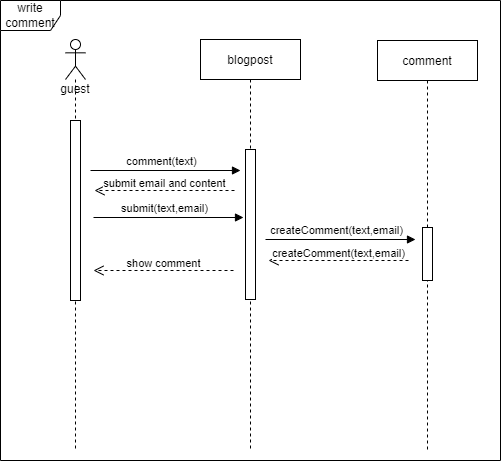

The diagram above was exported from draw.io. Its source (the exported page's mxGraphModel, read from the mxfile embedded in the PNG):
<mxGraphModel dx="282" dy="614" grid="1" gridSize="10" guides="1" tooltips="1" connect="1" arrows="1" fold="1" page="1" pageScale="1" pageWidth="850" pageHeight="1100" math="0" shadow="0">
  <root>
    <mxCell id="0" />
    <mxCell id="1" parent="0" />
    <mxCell id="62iLxjVJGYPEeGBwEZaz-22" value="write comment" style="shape=umlFrame;whiteSpace=wrap;html=1;fillColor=none;gradientColor=none;" parent="1" vertex="1">
      <mxGeometry x="100" y="40" width="500" height="460" as="geometry" />
    </mxCell>
    <mxCell id="62iLxjVJGYPEeGBwEZaz-5" value="guest" style="shape=umlLifeline;participant=umlActor;perimeter=lifelinePerimeter;whiteSpace=wrap;html=1;container=1;collapsible=0;recursiveResize=0;verticalAlign=top;spacingTop=36;outlineConnect=0;" parent="1" vertex="1">
      <mxGeometry x="165" y="79" width="20" height="411" as="geometry" />
    </mxCell>
    <mxCell id="3nuBFxr9cyL0pnOWT2aG-5" value="blogpost" style="shape=umlLifeline;perimeter=lifelinePerimeter;container=1;collapsible=0;recursiveResize=0;rounded=0;shadow=0;strokeWidth=1;" parent="1" vertex="1">
      <mxGeometry x="300" y="79" width="100" height="411" as="geometry" />
    </mxCell>
    <mxCell id="3nuBFxr9cyL0pnOWT2aG-6" value="" style="points=[];perimeter=orthogonalPerimeter;rounded=0;shadow=0;strokeWidth=1;" parent="3nuBFxr9cyL0pnOWT2aG-5" vertex="1">
      <mxGeometry x="45" y="110" width="10" height="150" as="geometry" />
    </mxCell>
    <mxCell id="62iLxjVJGYPEeGBwEZaz-1" value="" style="html=1;points=[];perimeter=orthogonalPerimeter;" parent="1" vertex="1">
      <mxGeometry x="170" y="160" width="10" height="180" as="geometry" />
    </mxCell>
    <object label="" sdf="sdf" id="62iLxjVJGYPEeGBwEZaz-9">
      <mxCell style="html=1;verticalAlign=bottom;endArrow=block;rounded=0;" parent="1" edge="1">
        <mxGeometry x="0.0333" y="10" width="80" relative="1" as="geometry">
          <mxPoint x="190" y="210" as="sourcePoint" />
          <mxPoint x="340" y="210" as="targetPoint" />
          <mxPoint as="offset" />
        </mxGeometry>
      </mxCell>
    </object>
    <mxCell id="62iLxjVJGYPEeGBwEZaz-23" value="comment(text)" style="edgeLabel;html=1;align=center;verticalAlign=middle;resizable=0;points=[];" parent="62iLxjVJGYPEeGBwEZaz-9" vertex="1" connectable="0">
      <mxGeometry x="-0.4156" y="-1" relative="1" as="geometry">
        <mxPoint x="26" y="-11" as="offset" />
      </mxGeometry>
    </mxCell>
    <mxCell id="62iLxjVJGYPEeGBwEZaz-15" value="comment" style="shape=umlLifeline;perimeter=lifelinePerimeter;container=1;collapsible=0;recursiveResize=0;rounded=0;shadow=0;strokeWidth=1;" parent="1" vertex="1">
      <mxGeometry x="477" y="80" width="100" height="410" as="geometry" />
    </mxCell>
    <mxCell id="62iLxjVJGYPEeGBwEZaz-16" value="" style="points=[];perimeter=orthogonalPerimeter;rounded=0;shadow=0;strokeWidth=1;" parent="62iLxjVJGYPEeGBwEZaz-15" vertex="1">
      <mxGeometry x="45" y="187" width="10" height="53" as="geometry" />
    </mxCell>
    <mxCell id="ZNWFDH6_I_0Zf-ZtsdpX-3" value="submit email and content" style="html=1;verticalAlign=bottom;endArrow=open;dashed=1;endSize=8;rounded=0;" parent="1" edge="1">
      <mxGeometry y="2" relative="1" as="geometry">
        <mxPoint x="334" y="229.99999999999977" as="sourcePoint" />
        <mxPoint x="194" y="229.99999999999977" as="targetPoint" />
        <mxPoint as="offset" />
      </mxGeometry>
    </mxCell>
    <object label="" sdf="sdf" id="ZNWFDH6_I_0Zf-ZtsdpX-4">
      <mxCell style="html=1;verticalAlign=bottom;endArrow=block;rounded=0;" parent="1" edge="1">
        <mxGeometry x="0.0333" y="10" width="80" relative="1" as="geometry">
          <mxPoint x="193.0000000000001" y="257" as="sourcePoint" />
          <mxPoint x="343" y="257" as="targetPoint" />
          <mxPoint as="offset" />
        </mxGeometry>
      </mxCell>
    </object>
    <mxCell id="ZNWFDH6_I_0Zf-ZtsdpX-5" value="submit(text,email)" style="edgeLabel;html=1;align=center;verticalAlign=middle;resizable=0;points=[];" parent="ZNWFDH6_I_0Zf-ZtsdpX-4" vertex="1" connectable="0">
      <mxGeometry x="-0.4156" y="-1" relative="1" as="geometry">
        <mxPoint x="26" y="-11" as="offset" />
      </mxGeometry>
    </mxCell>
    <object label="" sdf="sdf" id="ZNWFDH6_I_0Zf-ZtsdpX-7">
      <mxCell style="html=1;verticalAlign=bottom;endArrow=block;rounded=0;" parent="1" edge="1">
        <mxGeometry x="0.0333" y="10" width="80" relative="1" as="geometry">
          <mxPoint x="365.0000000000001" y="279" as="sourcePoint" />
          <mxPoint x="515" y="279" as="targetPoint" />
          <mxPoint as="offset" />
        </mxGeometry>
      </mxCell>
    </object>
    <mxCell id="ZNWFDH6_I_0Zf-ZtsdpX-8" value="createComment(text,email)" style="edgeLabel;html=1;align=center;verticalAlign=middle;resizable=0;points=[];" parent="ZNWFDH6_I_0Zf-ZtsdpX-7" vertex="1" connectable="0">
      <mxGeometry x="-0.4156" y="-1" relative="1" as="geometry">
        <mxPoint x="26" y="-11" as="offset" />
      </mxGeometry>
    </mxCell>
    <mxCell id="ZNWFDH6_I_0Zf-ZtsdpX-15" value="createComment(text,email)" style="html=1;verticalAlign=bottom;endArrow=open;dashed=1;endSize=8;rounded=0;" parent="1" edge="1">
      <mxGeometry y="2" relative="1" as="geometry">
        <mxPoint x="508" y="299.9999999999998" as="sourcePoint" />
        <mxPoint x="368" y="299.9999999999998" as="targetPoint" />
        <mxPoint as="offset" />
      </mxGeometry>
    </mxCell>
    <mxCell id="ZNWFDH6_I_0Zf-ZtsdpX-16" value="show comment" style="html=1;verticalAlign=bottom;endArrow=open;dashed=1;endSize=8;rounded=0;" parent="1" edge="1">
      <mxGeometry y="2" relative="1" as="geometry">
        <mxPoint x="333" y="309.9999999999998" as="sourcePoint" />
        <mxPoint x="193" y="309.9999999999998" as="targetPoint" />
        <mxPoint as="offset" />
      </mxGeometry>
    </mxCell>
  </root>
</mxGraphModel>